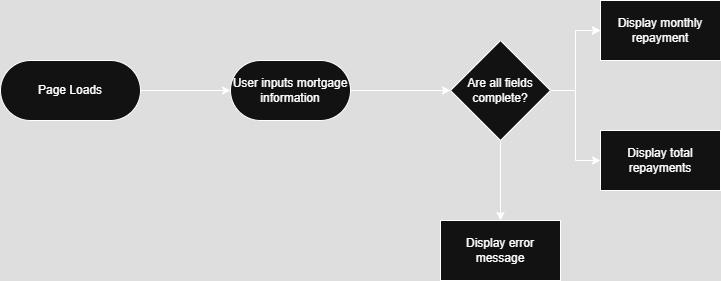

The diagram above was exported from draw.io. Its source (the exported page's mxGraphModel, read from the mxfile embedded in the PNG):
<mxGraphModel dx="1426" dy="841" grid="1" gridSize="10" guides="1" tooltips="1" connect="1" arrows="1" fold="1" page="1" pageScale="1" pageWidth="850" pageHeight="1100" math="0" shadow="0">
  <root>
    <mxCell id="0" />
    <mxCell id="1" parent="0" />
    <mxCell id="2kh40-IXSFinZTJDvLCj-5" value="" style="edgeStyle=orthogonalEdgeStyle;rounded=0;orthogonalLoop=1;jettySize=auto;html=1;" edge="1" parent="1" source="2kh40-IXSFinZTJDvLCj-2" target="2kh40-IXSFinZTJDvLCj-4">
      <mxGeometry relative="1" as="geometry" />
    </mxCell>
    <mxCell id="2kh40-IXSFinZTJDvLCj-2" value="Page Loads" style="rounded=1;whiteSpace=wrap;html=1;arcSize=50;" vertex="1" parent="1">
      <mxGeometry x="100" y="220" width="140" height="60" as="geometry" />
    </mxCell>
    <mxCell id="2kh40-IXSFinZTJDvLCj-7" value="" style="edgeStyle=orthogonalEdgeStyle;rounded=0;orthogonalLoop=1;jettySize=auto;html=1;" edge="1" parent="1" source="2kh40-IXSFinZTJDvLCj-4" target="2kh40-IXSFinZTJDvLCj-6">
      <mxGeometry relative="1" as="geometry" />
    </mxCell>
    <mxCell id="2kh40-IXSFinZTJDvLCj-4" value="User inputs mortgage information" style="whiteSpace=wrap;html=1;rounded=1;arcSize=50;" vertex="1" parent="1">
      <mxGeometry x="330" y="220" width="120" height="60" as="geometry" />
    </mxCell>
    <mxCell id="2kh40-IXSFinZTJDvLCj-9" value="" style="edgeStyle=orthogonalEdgeStyle;rounded=0;orthogonalLoop=1;jettySize=auto;html=1;" edge="1" parent="1" source="2kh40-IXSFinZTJDvLCj-6" target="2kh40-IXSFinZTJDvLCj-8">
      <mxGeometry relative="1" as="geometry" />
    </mxCell>
    <mxCell id="2kh40-IXSFinZTJDvLCj-11" value="" style="edgeStyle=orthogonalEdgeStyle;rounded=0;orthogonalLoop=1;jettySize=auto;html=1;" edge="1" parent="1" source="2kh40-IXSFinZTJDvLCj-6" target="2kh40-IXSFinZTJDvLCj-8">
      <mxGeometry relative="1" as="geometry" />
    </mxCell>
    <mxCell id="2kh40-IXSFinZTJDvLCj-13" style="edgeStyle=orthogonalEdgeStyle;rounded=0;orthogonalLoop=1;jettySize=auto;html=1;" edge="1" parent="1" source="2kh40-IXSFinZTJDvLCj-6" target="2kh40-IXSFinZTJDvLCj-12">
      <mxGeometry relative="1" as="geometry" />
    </mxCell>
    <mxCell id="2kh40-IXSFinZTJDvLCj-15" value="" style="edgeStyle=orthogonalEdgeStyle;rounded=0;orthogonalLoop=1;jettySize=auto;html=1;" edge="1" parent="1" source="2kh40-IXSFinZTJDvLCj-6" target="2kh40-IXSFinZTJDvLCj-14">
      <mxGeometry relative="1" as="geometry" />
    </mxCell>
    <mxCell id="2kh40-IXSFinZTJDvLCj-6" value="Are all fields complete?" style="rhombus;whiteSpace=wrap;html=1;rounded=1;arcSize=0;" vertex="1" parent="1">
      <mxGeometry x="550" y="200" width="100" height="100" as="geometry" />
    </mxCell>
    <mxCell id="2kh40-IXSFinZTJDvLCj-8" value="Display monthly repayment" style="whiteSpace=wrap;html=1;rounded=1;arcSize=0;" vertex="1" parent="1">
      <mxGeometry x="700" y="160" width="120" height="60" as="geometry" />
    </mxCell>
    <mxCell id="2kh40-IXSFinZTJDvLCj-12" value="Display total repayments" style="whiteSpace=wrap;html=1;rounded=1;arcSize=0;" vertex="1" parent="1">
      <mxGeometry x="700" y="290" width="120" height="60" as="geometry" />
    </mxCell>
    <mxCell id="2kh40-IXSFinZTJDvLCj-14" value="Display error message" style="whiteSpace=wrap;html=1;rounded=1;arcSize=0;" vertex="1" parent="1">
      <mxGeometry x="540" y="380" width="120" height="60" as="geometry" />
    </mxCell>
  </root>
</mxGraphModel>